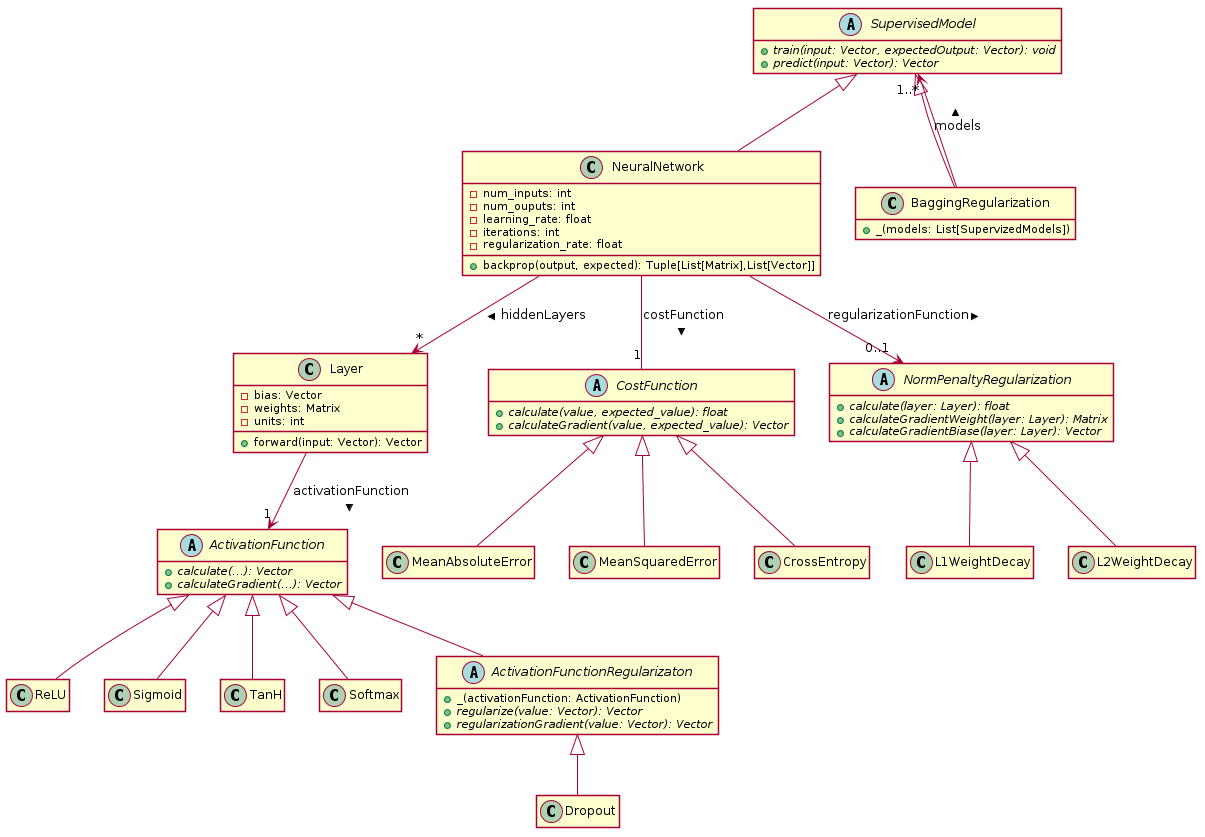

The diagram above was rendered by PlantUML. Its source (embedded in the PNG):
@startuml
!pragma teoz true
skinparam shadowing false
hide empty members

abstract class SupervisedModel {
      {abstract} + train(input: Vector, expectedOutput: Vector): void
      {abstract} + predict(input: Vector): Vector
}

class NeuralNetwork {
      - num_inputs: int
      - num_ouputs: int
      - learning_rate: float
      - iterations: int
      - regularization_rate: float

      + backprop(output, expected): Tuple[List[Matrix],List[Vector]]
}

SupervisedModel <|-- NeuralNetwork

class Layer {
      - bias: Vector
      - weights: Matrix
      - units: int

      + forward(input: Vector): Vector
}

abstract class CostFunction {
      {abstract} + calculate(value, expected_value): float
      {abstract} + calculateGradient(value, expected_value): Vector
}

abstract class ActivationFunction {
      {abstract} + calculate(...): Vector
      {abstract} + calculateGradient(...): Vector
}

NeuralNetwork -- "1" CostFunction : costFunction >
NeuralNetwork --> "*" Layer : hiddenLayers >

Layer --> "1" ActivationFunction : activationFunction >



CostFunction <|-- MeanAbsoluteError
CostFunction <|-- MeanSquaredError
CostFunction <|-- CrossEntropy

ActivationFunction <|-- ReLU
ActivationFunction <|-- Sigmoid
ActivationFunction <|-- TanH
ActivationFunction <|-- Softmax


abstract class ActivationFunctionRegularizaton {
	 + _(activationFunction: ActivationFunction)
	 {abstract} + regularize(value: Vector): Vector
	 {abstract} + regularizationGradient(value: Vector): Vector
}

class Dropout

ActivationFunction <|-- ActivationFunctionRegularizaton
ActivationFunctionRegularizaton <|-- Dropout

class BaggingRegularization {
      + _(models: List[SupervizedModels])
}

SupervisedModel <|-- BaggingRegularization
BaggingRegularization --> "1..*" SupervisedModel : models >

abstract class NormPenaltyRegularization {
	 {abstract} + calculate(layer: Layer): float
	 {abstract} + calculateGradientWeight(layer: Layer): Matrix
	 {abstract} + calculateGradientBiase(layer: Layer): Vector
}

NeuralNetwork --> "0..1" NormPenaltyRegularization: regularizationFunction >

class L1WeightDecay
class L2WeightDecay

NormPenaltyRegularization <|-- L1WeightDecay
NormPenaltyRegularization <|-- L2WeightDecay

@enduml